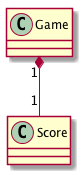

The diagram above was rendered by PlantUML. Its source (embedded in the PNG):
@startuml
class Game
class Score

Game"1" *-- "1"Score

@enduml